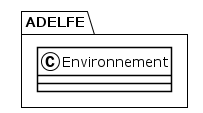

The diagram above was rendered by PlantUML. Its source (embedded in the PNG):
@startuml
!theme plain
package ADELFE {
class Environnement {
}
}
@enduml